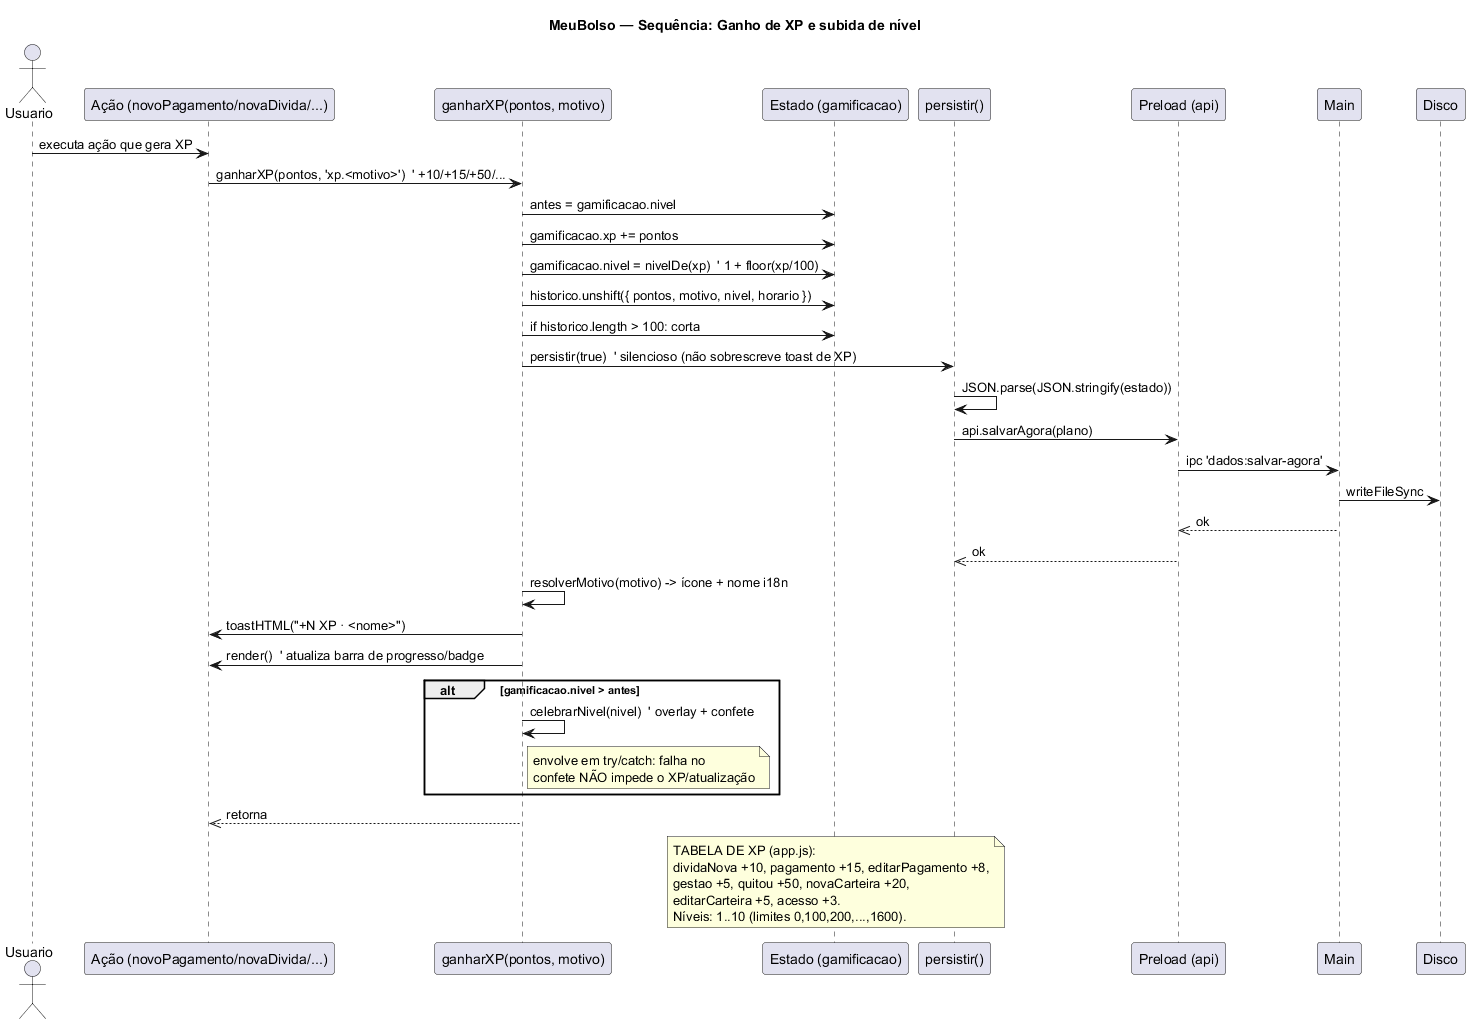

The diagram above was rendered by PlantUML. Its source (embedded in the PNG):
@startuml 04-sequencia-xp
title MeuBolso — Sequência: Ganho de XP e subida de nível

actor Usuario
participant "Ação (novoPagamento/novaDivida/...)" as A
participant "ganharXP(pontos, motivo)" as G
participant "Estado (gamificacao)" as E
participant "persistir()" as P
participant "Preload (api)" as API
participant "Main" as M
participant "Disco" as D

Usuario -> A: executa ação que gera XP
A -> G: ganharXP(pontos, 'xp.<motivo>')  ' +10/+15/+50/...
G -> E: antes = gamificacao.nivel
G -> E: gamificacao.xp += pontos
G -> E: gamificacao.nivel = nivelDe(xp)  ' 1 + floor(xp/100)
G -> E: historico.unshift({ pontos, motivo, nivel, horario })
G -> E: if historico.length > 100: corta
G -> P: persistir(true)  ' silencioso (não sobrescreve toast de XP)
P -> P: JSON.parse(JSON.stringify(estado))
P -> API: api.salvarAgora(plano)
API -> M: ipc 'dados:salvar-agora'
M -> D: writeFileSync
M -->> API: ok
API -->> P: ok
G -> G: resolverMotivo(motivo) -> ícone + nome i18n
G -> A: toastHTML("+N XP · <nome>")
G -> A: render()  ' atualiza barra de progresso/badge
alt gamificacao.nivel > antes
  G -> G: celebrarNivel(nivel)  ' overlay + confete
  note right of G
    envolve em try/catch: falha no
    confete NÃO impede o XP/atualização
  end note
end
G -->> A: retorna

note over E
  TABELA DE XP (app.js):
  dividaNova +10, pagamento +15, editarPagamento +8,
  gestao +5, quitou +50, novaCarteira +20,
  editarCarteira +5, acesso +3.
  Níveis: 1..10 (limites 0,100,200,...,1600).
end note
@enduml